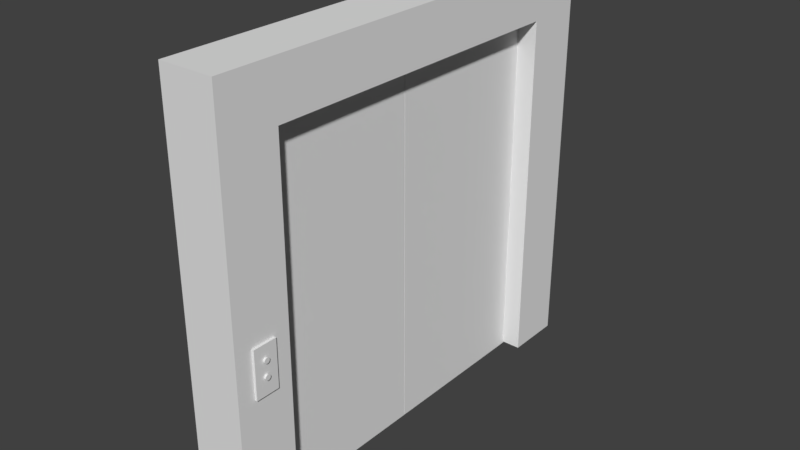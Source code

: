 # Source: elevatordoor.blend  (saved by Blender 2.79.0; exported with 4.5.12 LTS)
import bpy
from mathutils import Matrix  # noqa: F401  (used for matrix-valued properties, if any)

bpy.ops.wm.read_factory_settings(use_empty=True)
scene = bpy.context.scene
scene.name = 'Scene'

# ---- collections
col_collection_1 = bpy.data.collections.new('Collection 1'); scene.collection.children.link(col_collection_1)

# ---- materials (node trees are filled in below, after node groups)
mat_material = bpy.data.materials.new('Material')
mat_material.alpha_threshold = 0.0
mat_material.use_transparent_shadow = False
mat_material.roughness = 0.5
mat_material.line_color = (0.0, 0.0, 0.0, 1.0)
mat_material_001 = bpy.data.materials.new('Material.001')
mat_material_001.alpha_threshold = 0.0
mat_material_001.use_transparent_shadow = False
mat_material_001.roughness = 0.5

# ---- material node trees

# ---- world
world_world = bpy.data.worlds.new('World'); scene.world = world_world
world_world.color = (0.05088, 0.05088, 0.05088)
world_world.use_sun_shadow = False
world_world.sun_shadow_jitter_overblur = 0.0
world_world.cycles.sampling_method = 'MANUAL'

# ---- meshes
me_cylinder = bpy.data.meshes.new('Cylinder')
me_cylinder.from_pydata([(-63.87, -71.03, 9.673), (-63.87, -71.03, 11.67), (-63.67, -71.05, 9.673), (-63.67, -71.05, 11.67), (-63.49, -71.11, 9.673), (-63.49, -71.11, 11.67), (-63.31, -71.2, 9.673), (-63.31, -71.2, 11.67), (-63.16, -71.32, 9.673), (-63.16, -71.32, 11.67), (-63.04, -71.48, 9.673), (-63.04, -71.48, 11.67), (-62.95, -71.65, 9.673), (-62.95, -71.65, 11.67), (-62.89, -71.84, 9.673), (-62.89, -71.84, 11.67), (-62.87, -72.03, 9.673), (-62.87, -72.03, 11.67), (-62.89, -72.23, 9.673), (-62.89, -72.23, 11.67), (-62.95, -72.41, 9.673), (-62.95, -72.41, 11.67), (-63.04, -72.59, 9.673), (-63.04, -72.59, 11.67), (-63.16, -72.74, 9.673), (-63.16, -72.74, 11.67), (-63.31, -72.86, 9.673), (-63.31, -72.86, 11.67), (-63.49, -72.96, 9.673), (-63.49, -72.96, 11.67), (-63.67, -73.01, 9.673), (-63.67, -73.01, 11.67), (-63.87, -73.03, 9.673), (-63.87, -73.03, 11.67), (-64.06, -73.01, 9.673), (-64.06, -73.01, 11.67), (-64.25, -72.96, 9.673), (-64.25, -72.96, 11.67), (-64.43, -72.86, 9.673), (-64.43, -72.86, 11.67), (-64.58, -72.74, 9.673), (-64.58, -72.74, 11.67), (-64.7, -72.59, 9.673), (-64.7, -72.59, 11.67), (-64.79, -72.41, 9.673), (-64.79, -72.41, 11.67), (-64.85, -72.23, 9.673), (-64.85, -72.23, 11.67), (-64.87, -72.03, 9.673), (-64.87, -72.03, 11.67), (-64.85, -71.84, 9.673), (-64.85, -71.84, 11.67), (-64.79, -71.65, 9.673), (-64.79, -71.65, 11.67), (-64.7, -71.48, 9.673), (-64.7, -71.48, 11.67), (-64.58, -71.32, 9.673), (-64.58, -71.32, 11.67), (-64.43, -71.2, 9.673), (-64.43, -71.2, 11.67), (-64.25, -71.11, 9.673), (-64.25, -71.11, 11.67), (-64.06, -71.05, 9.673), (-64.06, -71.05, 11.67)], [], [(0, 1, 3, 2), (2, 3, 5, 4), (4, 5, 7, 6), (6, 7, 9, 8), (8, 9, 11, 10), (10, 11, 13, 12), (12, 13, 15, 14), (14, 15, 17, 16), (16, 17, 19, 18), (18, 19, 21, 20), (20, 21, 23, 22), (22, 23, 25, 24), (24, 25, 27, 26), (26, 27, 29, 28), (28, 29, 31, 30), (30, 31, 33, 32), (32, 33, 35, 34), (34, 35, 37, 36), (36, 37, 39, 38), (38, 39, 41, 40), (40, 41, 43, 42), (42, 43, 45, 44), (44, 45, 47, 46), (46, 47, 49, 48), (48, 49, 51, 50), (50, 51, 53, 52), (52, 53, 55, 54), (54, 55, 57, 56), (56, 57, 59, 58), (58, 59, 61, 60), (3, 1, 63, 61, 59, 57, 55, 53, 51, 49, 47, 45, 43, 41, 39, 37, 35, 33, 31, 29, 27, 25, 23, 21, 19, 17, 15, 13, 11, 9, 7, 5), (60, 61, 63, 62), (62, 63, 1, 0), (0, 2, 4, 6, 8, 10, 12, 14, 16, 18, 20, 22, 24, 26, 28, 30, 32, 34, 36, 38, 40, 42, 44, 46, 48, 50, 52, 54, 56, 58, 60, 62)])
_uv = me_cylinder.uv_layers.new(name='UVMap')
_uv.uv.foreach_set('vector', [0.0, 0.0, 1.0, 0.0, 1.0, 1.0, 0.0, 1.0, 0.0, 0.0, 1.0, 0.0, 1.0, 1.0, 0.0, 1.0, 0.0, 0.0, 1.0, 0.0, 1.0, 1.0, 0.0, 1.0, 0.0, 0.0, 1.0, 0.0, 1.0, 1.0, 0.0, 1.0, 0.0, 0.0, 1.0, 0.0, 1.0, 1.0, 0.0, 1.0, 0.0, 0.0, 1.0, 0.0, 1.0, 1.0, 0.0, 1.0, 0.0, 0.0, 1.0, 0.0, 1.0, 1.0, 0.0, 1.0, 0.0, 0.0, 1.0, 0.0, 1.0, 1.0, 0.0, 1.0, 0.0, 0.0, 1.0, 0.0, 1.0, 1.0, 0.0, 1.0, 0.0, 0.0, 1.0, 0.0, 1.0, 1.0, 0.0, 1.0, 0.0, 0.0, 1.0, 0.0, 1.0, 1.0, 0.0, 1.0, 0.0, 0.0, 1.0, 0.0, 1.0, 1.0, 0.0, 1.0, 0.0, 0.0, 1.0, 0.0, 1.0, 1.0, 0.0, 1.0, 0.0, 0.0, 1.0, 0.0, 1.0, 1.0, 0.0, 1.0, 0.0, 0.0, 1.0, 0.0, 1.0, 1.0, 0.0, 1.0, 0.0, 0.0, 1.0, 0.0, 1.0, 1.0, 0.0, 1.0, 0.0, 0.0, 1.0, 0.0, 1.0, 1.0, 0.0, 1.0, 0.0, 0.0, 1.0, 0.0, 1.0, 1.0, 0.0, 1.0, 0.0, 0.0, 1.0, 0.0, 1.0, 1.0, 0.0, 1.0, 0.0, 0.0, 1.0, 0.0, 1.0, 1.0, 0.0, 1.0, 0.0, 0.0, 1.0, 0.0, 1.0, 1.0, 0.0, 1.0, 0.0, 0.0, 1.0, 0.0, 1.0, 1.0, 0.0, 1.0, 0.0, 0.0, 1.0, 0.0, 1.0, 1.0, 0.0, 1.0, 0.0, 0.0, 1.0, 0.0, 1.0, 1.0, 0.0, 1.0, 0.0, 0.0, 1.0, 0.0, 1.0, 1.0, 0.0, 1.0, 0.0, 0.0, 1.0, 0.0, 1.0, 1.0, 0.0, 1.0, 0.0, 0.0, 1.0, 0.0, 1.0, 1.0, 0.0, 1.0, 0.0, 0.0, 1.0, 0.0, 1.0, 1.0, 0.0, 1.0, 0.0, 0.0, 1.0, 0.0, 1.0, 1.0, 0.0, 1.0, 0.0, 0.0, 1.0, 0.0, 1.0, 1.0, 0.0, 1.0, 0.5, 1.0, 0.5975, 0.9904, 0.6913, 0.9619, 0.7778, 0.9157, 0.8536, 0.8536, 0.9157, 0.7778, 0.9619, 0.6913, 0.9904, 0.5975, 1.0, 0.5, 0.9904, 0.4025, 0.9619, 0.3087, 0.9157, 0.2222, 0.8536, 0.1464, 0.7778, 0.08427, 0.6913, 0.03806, 0.5975, 0.009607, 0.5, 0.0, 0.4025, 0.009607, 0.3087, 0.03806, 0.2222, 0.08427, 0.1464, 0.1464, 0.08426, 0.2222, 0.03806, 0.3087, 0.009607, 0.4025, 0.0, 0.5, 0.009607, 0.5975, 0.03806, 0.6913, 0.08427, 0.7778, 0.1464, 0.8536, 0.2222, 0.9157, 0.3087, 0.9619, 0.4025, 0.9904, 0.0, 0.0, 1.0, 0.0, 1.0, 1.0, 0.0, 1.0, 0.0, 0.0, 1.0, 0.0, 1.0, 1.0, 0.0, 1.0, 0.5, 1.0, 0.5975, 0.9904, 0.6913, 0.9619, 0.7778, 0.9157, 0.8536, 0.8536, 0.9157, 0.7778, 0.9619, 0.6913, 0.9904, 0.5975, 1.0, 0.5, 0.9904, 0.4025, 0.9619, 0.3087, 0.9157, 0.2222, 0.8536, 0.1464, 0.7778, 0.08427, 0.6913, 0.03806, 0.5975, 0.009607, 0.5, 0.0, 0.4025, 0.009607, 0.3087, 0.03806, 0.2222, 0.08427, 0.1464, 0.1464, 0.08426, 0.2222, 0.03806, 0.3087, 0.009607, 0.4025, 0.0, 0.5, 0.009607, 0.5975, 0.03806, 0.6913, 0.08427, 0.7778, 0.1464, 0.8536, 0.2222, 0.9157, 0.3087, 0.9619, 0.4025, 0.9904])
me_cylinder.use_remesh_preserve_volume = False
me_cylinder.use_remesh_preserve_attributes = False
me_cylinder.use_mirror_vertex_groups = False
me_cylinder.update()
me_cube_003 = bpy.data.meshes.new('Cube.003')
me_cube_003.from_pydata([(0.4964, -5.104, 3.462), (0.4964, -5.104, 4.632), (0.4964, -4.516, 3.462), (0.4964, -4.516, 4.632), (0.7327, -5.104, 3.462), (0.7327, -5.104, 4.632), (0.7327, -4.516, 3.462), (0.7327, -4.516, 4.632)], [], [(0, 1, 3, 2), (2, 3, 7, 6), (6, 7, 5, 4), (4, 5, 1, 0), (2, 6, 4, 0), (7, 3, 1, 5)])
_uv = me_cube_003.uv_layers.new(name='UVMap')
_uv.uv.foreach_set('vector', [0.0, 0.0, 1.0, 0.0, 1.0, 1.0, 0.0, 1.0, 0.0, 0.0, 1.0, 0.0, 1.0, 1.0, 0.0, 1.0, 0.0, 0.0, 1.0, 0.0, 1.0, 1.0, 0.0, 1.0, 0.0, 0.0, 1.0, 0.0, 1.0, 1.0, 0.0, 1.0, 0.0, 0.0, 1.0, 0.0, 1.0, 1.0, 0.0, 1.0, 0.0, 0.0, 1.0, 0.0, 1.0, 1.0, 0.0, 1.0])
me_cube_003.use_remesh_preserve_volume = False
me_cube_003.use_remesh_preserve_attributes = False
me_cube_003.use_mirror_vertex_groups = False
me_cube_003.update()
me_cube = bpy.data.meshes.new('Cube')
me_cube.from_pydata([(0.6749, 4.109, 8.838), (0.6749, -4.106, 8.838), (-0.6749, -4.106, 8.838), (-0.6749, 4.109, 8.838), (0.6749, 4.109, 10.14), (0.6749, -4.106, 10.14), (-0.6749, -4.106, 10.14), (-0.6749, 4.109, 10.14), (0.6749, 5.529, 8.838), (-0.6749, 5.529, 8.838), (0.6749, 5.529, 10.14), (-0.6749, 5.529, 10.14), (0.6749, -5.531, 8.838), (-0.6749, -5.531, 8.838), (0.6749, -5.531, 10.14), (-0.6749, -5.531, 10.14), (0.6749, 4.109, 0.0), (-0.6749, 4.109, 0.0), (0.6749, -4.106, 0.0), (-0.6749, -4.106, 0.0), (0.6749, 5.529, 0.0), (-0.6749, 5.529, 0.0), (0.6749, -5.531, 0.0), (-0.6749, -5.531, 0.0), (-0.2801, -4.208, -0.04448), (-0.2801, -4.208, 8.945), (-0.2801, -0.01096, -0.04448), (-0.2801, -0.01096, 8.945), (0.1868, -4.208, -0.04448), (0.1868, -4.208, 8.945), (0.1868, -0.01096, -0.04448), (0.1868, -0.01096, 8.945), (-0.2801, 0.005293, -0.04448), (-0.2801, 0.005293, 8.945), (-0.2801, 4.237, -0.04448), (-0.2801, 4.237, 8.945), (0.1868, 0.005293, -0.04448), (0.1868, 0.005293, 8.945), (0.1868, 4.237, -0.04448), (0.1868, 4.237, 8.945)], [], [(0, 1, 2, 3), (4, 7, 6, 5), (0, 4, 5, 1), (13, 2, 19, 23), (2, 6, 7, 3), (3, 9, 21, 17), (10, 8, 9, 11), (4, 0, 8, 10), (7, 4, 10, 11), (3, 7, 11, 9), (12, 14, 15, 13), (5, 6, 15, 14), (6, 2, 13, 15), (1, 5, 14, 12), (19, 18, 22, 23), (16, 17, 21, 20), (2, 1, 18, 19), (0, 3, 17, 16), (9, 8, 20, 21), (8, 0, 16, 20), (1, 12, 22, 18), (12, 13, 23, 22), (24, 25, 27, 26), (26, 27, 31, 30), (30, 31, 29, 28), (28, 29, 25, 24), (26, 30, 28, 24), (31, 27, 25, 29), (32, 33, 35, 34), (34, 35, 39, 38), (38, 39, 37, 36), (36, 37, 33, 32), (34, 38, 36, 32), (39, 35, 33, 37)])
me_cube.polygons.foreach_set('material_index', [0, 0, 0, 0, 0, 0, 0, 0, 0, 0, 0, 0, 0, 0, 0, 0, 0, 0, 0, 0, 0, 0, 0, 0, 1, 0, 0, 0, 0, 0, 1, 0, 0, 0])
_uv = me_cube.uv_layers.new(name='UVMap')
_uv.uv.foreach_set('vector', [0.0, 0.0, 0.0, 0.0, 0.0, 0.0, 0.0, 0.0, 0.0, 0.0, 0.0, 0.0, 0.0, 0.0, 0.0, 0.0, 0.0, 0.0, 0.0, 0.0, 0.0, 0.0, 0.0, 0.0, 0.0, 0.0, 0.0, 0.0, 0.0, 0.0, 0.0, 0.0, 0.0, 0.0, 0.0, 0.0, 0.0, 0.0, 0.0, 0.0, 0.0, 0.0, 0.0, 0.0, 0.0, 0.0, 0.0, 0.0, 0.0, 0.0, 0.0, 0.0, 0.0, 0.0, 0.0, 0.0, 0.0, 0.0, 0.0, 0.0, 0.0, 0.0, 0.0, 0.0, 0.0, 0.0, 0.0, 0.0, 0.0, 0.0, 0.0, 0.0, 0.0, 0.0, 0.0, 0.0, 0.0, 0.0, 0.0, 0.0, 0.0, 0.0, 0.0, 0.0, 0.0, 0.0, 0.0, 0.0, 0.0, 0.0, 0.0, 0.0, 0.0, 0.0, 0.0, 0.0, 0.0, 0.0, 0.0, 0.0, 0.0, 0.0, 0.0, 0.0, 0.0, 0.0, 0.0, 0.0, 0.0, 0.0, 0.0, 0.0, 0.0, 0.0, 0.0, 0.0, 0.0, 0.0, 0.0, 0.0, 0.0, 0.0, 0.0, 0.0, 0.0, 0.0, 0.0, 0.0, 0.0, 0.0, 0.0, 0.0, 0.0, 0.0, 0.0, 0.0, 0.0, 0.0, 0.0, 0.0, 0.0, 0.0, 0.0, 0.0, 0.0, 0.0, 0.0, 0.0, 0.0, 0.0, 0.0, 0.0, 0.0, 0.0, 0.0, 0.0, 0.0, 0.0, 0.0, 0.0, 0.6295, 0.9831, 0.471, 0.9831, 0.471, 0.0001309, 0.6295, 0.0001309, 0.0, 0.0, 0.0, 0.0, 0.0, 0.0, 0.0, 0.0, 0.0, 0.0, 0.0, 0.0, 0.0, 0.0, 0.0, 0.0, 0.6817, 0.0001309, 0.6817, 0.9999, 0.6298, 0.9999, 0.6298, 0.0001309, 0.4669, 6.832e-05, 0.4669, 0.9999, 6.832e-05, 0.9999, 6.832e-05, 6.832e-05, 0.0, 0.0, 0.0, 0.0, 0.0, 0.0, 0.0, 0.0, 0.0, 0.0, 0.0, 0.0, 0.0, 0.0, 0.0, 0.0, 0.0, 0.0, 0.0, 0.0, 0.0, 0.0, 0.0, 0.0, 0.0, 0.0, 0.0, 0.0, 0.0, 0.0, 0.0, 0.0, 0.0, 0.0, 0.0, 0.0, 0.0, 0.0, 0.0, 0.0, 0.4708, 0.0001309, 0.4708, 0.9999, 0.0001309, 0.9999, 0.0001309, 0.0001309, 0.0, 0.0, 0.0, 0.0, 0.0, 0.0, 0.0, 0.0, 0.0, 0.0, 0.0, 0.0, 0.0, 0.0, 0.0, 0.0, 0.0, 0.0, 0.0, 0.0, 0.0, 0.0, 0.0, 0.0])
me_cube.materials.append(mat_material)
me_cube.materials.append(mat_material_001)
me_cube.use_remesh_preserve_volume = False
me_cube.use_remesh_preserve_attributes = False
me_cube.use_mirror_vertex_groups = False
me_cube.update()
me_cylinder_001 = bpy.data.meshes.new('Cylinder.001')
me_cylinder_001.from_pydata([(-58.13, -71.03, 9.673), (-58.13, -71.03, 11.67), (-57.94, -71.05, 9.673), (-57.94, -71.05, 11.67), (-57.75, -71.11, 9.673), (-57.75, -71.11, 11.67), (-57.58, -71.2, 9.673), (-57.58, -71.2, 11.67), (-57.42, -71.32, 9.673), (-57.42, -71.32, 11.67), (-57.3, -71.48, 9.673), (-57.3, -71.48, 11.67), (-57.21, -71.65, 9.673), (-57.21, -71.65, 11.67), (-57.15, -71.84, 9.673), (-57.15, -71.84, 11.67), (-57.13, -72.03, 9.673), (-57.13, -72.03, 11.67), (-57.15, -72.23, 9.673), (-57.15, -72.23, 11.67), (-57.21, -72.41, 9.673), (-57.21, -72.41, 11.67), (-57.3, -72.59, 9.673), (-57.3, -72.59, 11.67), (-57.42, -72.74, 9.673), (-57.42, -72.74, 11.67), (-57.58, -72.86, 9.673), (-57.58, -72.86, 11.67), (-57.75, -72.96, 9.673), (-57.75, -72.96, 11.67), (-57.94, -73.01, 9.673), (-57.94, -73.01, 11.67), (-58.13, -73.03, 9.673), (-58.13, -73.03, 11.67), (-58.33, -73.01, 9.673), (-58.33, -73.01, 11.67), (-58.51, -72.96, 9.673), (-58.51, -72.96, 11.67), (-58.69, -72.86, 9.673), (-58.69, -72.86, 11.67), (-58.84, -72.74, 9.673), (-58.84, -72.74, 11.67), (-58.96, -72.59, 9.673), (-58.96, -72.59, 11.67), (-59.06, -72.41, 9.673), (-59.06, -72.41, 11.67), (-59.11, -72.23, 9.673), (-59.11, -72.23, 11.67), (-59.13, -72.03, 9.673), (-59.13, -72.03, 11.67), (-59.11, -71.84, 9.673), (-59.11, -71.84, 11.67), (-59.06, -71.65, 9.673), (-59.06, -71.65, 11.67), (-58.96, -71.48, 9.673), (-58.96, -71.48, 11.67), (-58.84, -71.32, 9.673), (-58.84, -71.32, 11.67), (-58.69, -71.2, 9.673), (-58.69, -71.2, 11.67), (-58.51, -71.11, 9.673), (-58.51, -71.11, 11.67), (-58.33, -71.05, 9.673), (-58.33, -71.05, 11.67)], [], [(0, 1, 3, 2), (2, 3, 5, 4), (4, 5, 7, 6), (6, 7, 9, 8), (8, 9, 11, 10), (10, 11, 13, 12), (12, 13, 15, 14), (14, 15, 17, 16), (16, 17, 19, 18), (18, 19, 21, 20), (20, 21, 23, 22), (22, 23, 25, 24), (24, 25, 27, 26), (26, 27, 29, 28), (28, 29, 31, 30), (30, 31, 33, 32), (32, 33, 35, 34), (34, 35, 37, 36), (36, 37, 39, 38), (38, 39, 41, 40), (40, 41, 43, 42), (42, 43, 45, 44), (44, 45, 47, 46), (46, 47, 49, 48), (48, 49, 51, 50), (50, 51, 53, 52), (52, 53, 55, 54), (54, 55, 57, 56), (56, 57, 59, 58), (58, 59, 61, 60), (3, 1, 63, 61, 59, 57, 55, 53, 51, 49, 47, 45, 43, 41, 39, 37, 35, 33, 31, 29, 27, 25, 23, 21, 19, 17, 15, 13, 11, 9, 7, 5), (60, 61, 63, 62), (62, 63, 1, 0), (0, 2, 4, 6, 8, 10, 12, 14, 16, 18, 20, 22, 24, 26, 28, 30, 32, 34, 36, 38, 40, 42, 44, 46, 48, 50, 52, 54, 56, 58, 60, 62)])
_uv = me_cylinder_001.uv_layers.new(name='UVMap')
_uv.uv.foreach_set('vector', [0.0, 0.0, 1.0, 0.0, 1.0, 1.0, 0.0, 1.0, 0.0, 0.0, 1.0, 0.0, 1.0, 1.0, 0.0, 1.0, 0.0, 0.0, 1.0, 0.0, 1.0, 1.0, 0.0, 1.0, 0.0, 0.0, 1.0, 0.0, 1.0, 1.0, 0.0, 1.0, 0.0, 0.0, 1.0, 0.0, 1.0, 1.0, 0.0, 1.0, 0.0, 0.0, 1.0, 0.0, 1.0, 1.0, 0.0, 1.0, 0.0, 0.0, 1.0, 0.0, 1.0, 1.0, 0.0, 1.0, 0.0, 0.0, 1.0, 0.0, 1.0, 1.0, 0.0, 1.0, 0.0, 0.0, 1.0, 0.0, 1.0, 1.0, 0.0, 1.0, 0.0, 0.0, 1.0, 0.0, 1.0, 1.0, 0.0, 1.0, 0.0, 0.0, 1.0, 0.0, 1.0, 1.0, 0.0, 1.0, 0.0, 0.0, 1.0, 0.0, 1.0, 1.0, 0.0, 1.0, 0.0, 0.0, 1.0, 0.0, 1.0, 1.0, 0.0, 1.0, 0.0, 0.0, 1.0, 0.0, 1.0, 1.0, 0.0, 1.0, 0.0, 0.0, 1.0, 0.0, 1.0, 1.0, 0.0, 1.0, 0.0, 0.0, 1.0, 0.0, 1.0, 1.0, 0.0, 1.0, 0.0, 0.0, 1.0, 0.0, 1.0, 1.0, 0.0, 1.0, 0.0, 0.0, 1.0, 0.0, 1.0, 1.0, 0.0, 1.0, 0.0, 0.0, 1.0, 0.0, 1.0, 1.0, 0.0, 1.0, 0.0, 0.0, 1.0, 0.0, 1.0, 1.0, 0.0, 1.0, 0.0, 0.0, 1.0, 0.0, 1.0, 1.0, 0.0, 1.0, 0.0, 0.0, 1.0, 0.0, 1.0, 1.0, 0.0, 1.0, 0.0, 0.0, 1.0, 0.0, 1.0, 1.0, 0.0, 1.0, 0.0, 0.0, 1.0, 0.0, 1.0, 1.0, 0.0, 1.0, 0.0, 0.0, 1.0, 0.0, 1.0, 1.0, 0.0, 1.0, 0.0, 0.0, 1.0, 0.0, 1.0, 1.0, 0.0, 1.0, 0.0, 0.0, 1.0, 0.0, 1.0, 1.0, 0.0, 1.0, 0.0, 0.0, 1.0, 0.0, 1.0, 1.0, 0.0, 1.0, 0.0, 0.0, 1.0, 0.0, 1.0, 1.0, 0.0, 1.0, 0.0, 0.0, 1.0, 0.0, 1.0, 1.0, 0.0, 1.0, 0.5, 1.0, 0.5975, 0.9904, 0.6913, 0.9619, 0.7778, 0.9157, 0.8536, 0.8536, 0.9157, 0.7778, 0.9619, 0.6913, 0.9904, 0.5975, 1.0, 0.5, 0.9904, 0.4025, 0.9619, 0.3087, 0.9157, 0.2222, 0.8536, 0.1464, 0.7778, 0.08427, 0.6913, 0.03806, 0.5975, 0.009607, 0.5, 0.0, 0.4025, 0.009607, 0.3087, 0.03806, 0.2222, 0.08427, 0.1464, 0.1464, 0.08426, 0.2222, 0.03806, 0.3087, 0.009607, 0.4025, 0.0, 0.5, 0.009607, 0.5975, 0.03806, 0.6913, 0.08427, 0.7778, 0.1464, 0.8536, 0.2222, 0.9157, 0.3087, 0.9619, 0.4025, 0.9904, 0.0, 0.0, 1.0, 0.0, 1.0, 1.0, 0.0, 1.0, 0.0, 0.0, 1.0, 0.0, 1.0, 1.0, 0.0, 1.0, 0.5, 1.0, 0.5975, 0.9904, 0.6913, 0.9619, 0.7778, 0.9157, 0.8536, 0.8536, 0.9157, 0.7778, 0.9619, 0.6913, 0.9904, 0.5975, 1.0, 0.5, 0.9904, 0.4025, 0.9619, 0.3087, 0.9157, 0.2222, 0.8536, 0.1464, 0.7778, 0.08427, 0.6913, 0.03806, 0.5975, 0.009607, 0.5, 0.0, 0.4025, 0.009607, 0.3087, 0.03806, 0.2222, 0.08427, 0.1464, 0.1464, 0.08426, 0.2222, 0.03806, 0.3087, 0.009607, 0.4025, 0.0, 0.5, 0.009607, 0.5975, 0.03806, 0.6913, 0.08427, 0.7778, 0.1464, 0.8536, 0.2222, 0.9157, 0.3087, 0.9619, 0.4025, 0.9904])
me_cylinder_001.use_remesh_preserve_volume = False
me_cylinder_001.use_remesh_preserve_attributes = False
me_cylinder_001.use_mirror_vertex_groups = False
me_cylinder_001.update()

# ---- objects
ob_cylinder = bpy.data.objects.new('Cylinder', me_cylinder)
ob_cube_003 = bpy.data.objects.new('Cube.003', me_cube_003)
ob_cube = bpy.data.objects.new('Cube', me_cube)
ob_cylinder_001 = bpy.data.objects.new('Cylinder.001', me_cylinder_001)

# ---- transforms, parenting, visibility, modifiers, constraints
ob_cylinder.location = (0.01035, 0.003662, 0.004117)
ob_cylinder.rotation_euler = (1.571, 1.571, 1.571)
ob_cylinder.scale = (0.01742, 0.01742, 0.01742)
ob_cylinder.lineart.crease_threshold = 0.0
ob_cube_003.location = (0.01035, 0.003662, 0.004117)
ob_cube_003.scale = (0.2601, 0.2601, 0.2601)
ob_cube_003.lineart.crease_threshold = 0.0
ob_cube.location = (0.01035, 0.003662, 0.004117)
ob_cube.scale = (0.2601, 0.2601, 0.2601)
ob_cube.lock_rotations_4d = False
ob_cube.empty_display_type = 'ARROWS'
ob_cube.lineart.crease_threshold = 0.0
ob_cylinder_001.location = (0.01035, 0.003662, 0.004117)
ob_cylinder_001.rotation_euler = (1.571, 1.571, 1.571)
ob_cylinder_001.scale = (0.01742, 0.01742, 0.01742)
ob_cylinder_001.lineart.crease_threshold = 0.0

# ---- collection membership
col_collection_1.objects.link(ob_cylinder)
col_collection_1.objects.link(ob_cube_003)
col_collection_1.objects.link(ob_cube)
col_collection_1.objects.link(ob_cylinder_001)

# ---- scene / render settings (as saved in the file)
scene.frame_start = 1; scene.frame_end = 250; scene.frame_set(1)
scene.render.engine = 'BLENDER_EEVEE_NEXT'
scene.render.resolution_percentage = 50
scene.render.dither_intensity = 0.0
scene.cycles.use_denoising = False
scene.cycles.samples = 128
scene.cycles.sampling_pattern = 'TABULATED_SOBOL'
scene.cycles.use_adaptive_sampling = False
scene.cycles.use_light_tree = False
scene.cycles.blur_glossy = 0.0
scene.cycles.sample_clamp_indirect = 0.0
scene.view_settings.view_transform = 'Standard'
bpy.context.view_layer.update()

# ---- added for rendering (the .blend has no active camera and no usable light): camera, sun
cam_auto = bpy.data.cameras.new('AutoCamera')
cam_auto.lens = 50.0
cam_auto.sensor_width = 36.0
cam_auto.clip_end = 1000.0
ob_auto_camera = bpy.data.objects.new('AutoCamera', cam_auto)
scene.collection.objects.link(ob_auto_camera)
ob_auto_camera.location = (3.6594, -4.35883, 4.22518)
ob_auto_camera.rotation_euler = (1.09748, -7.21219e-08, 0.694738)
scene.camera = ob_auto_camera
light_auto_sun = bpy.data.lights.new('AutoSun', 'SUN')
light_auto_sun.energy = 3.0
light_auto_sun.angle = 0.0523599
ob_auto_sun = bpy.data.objects.new('AutoSun', light_auto_sun)
scene.collection.objects.link(ob_auto_sun)
ob_auto_sun.rotation_euler = (0.872665, 0.174533, 0.523599)
bpy.context.view_layer.update()
